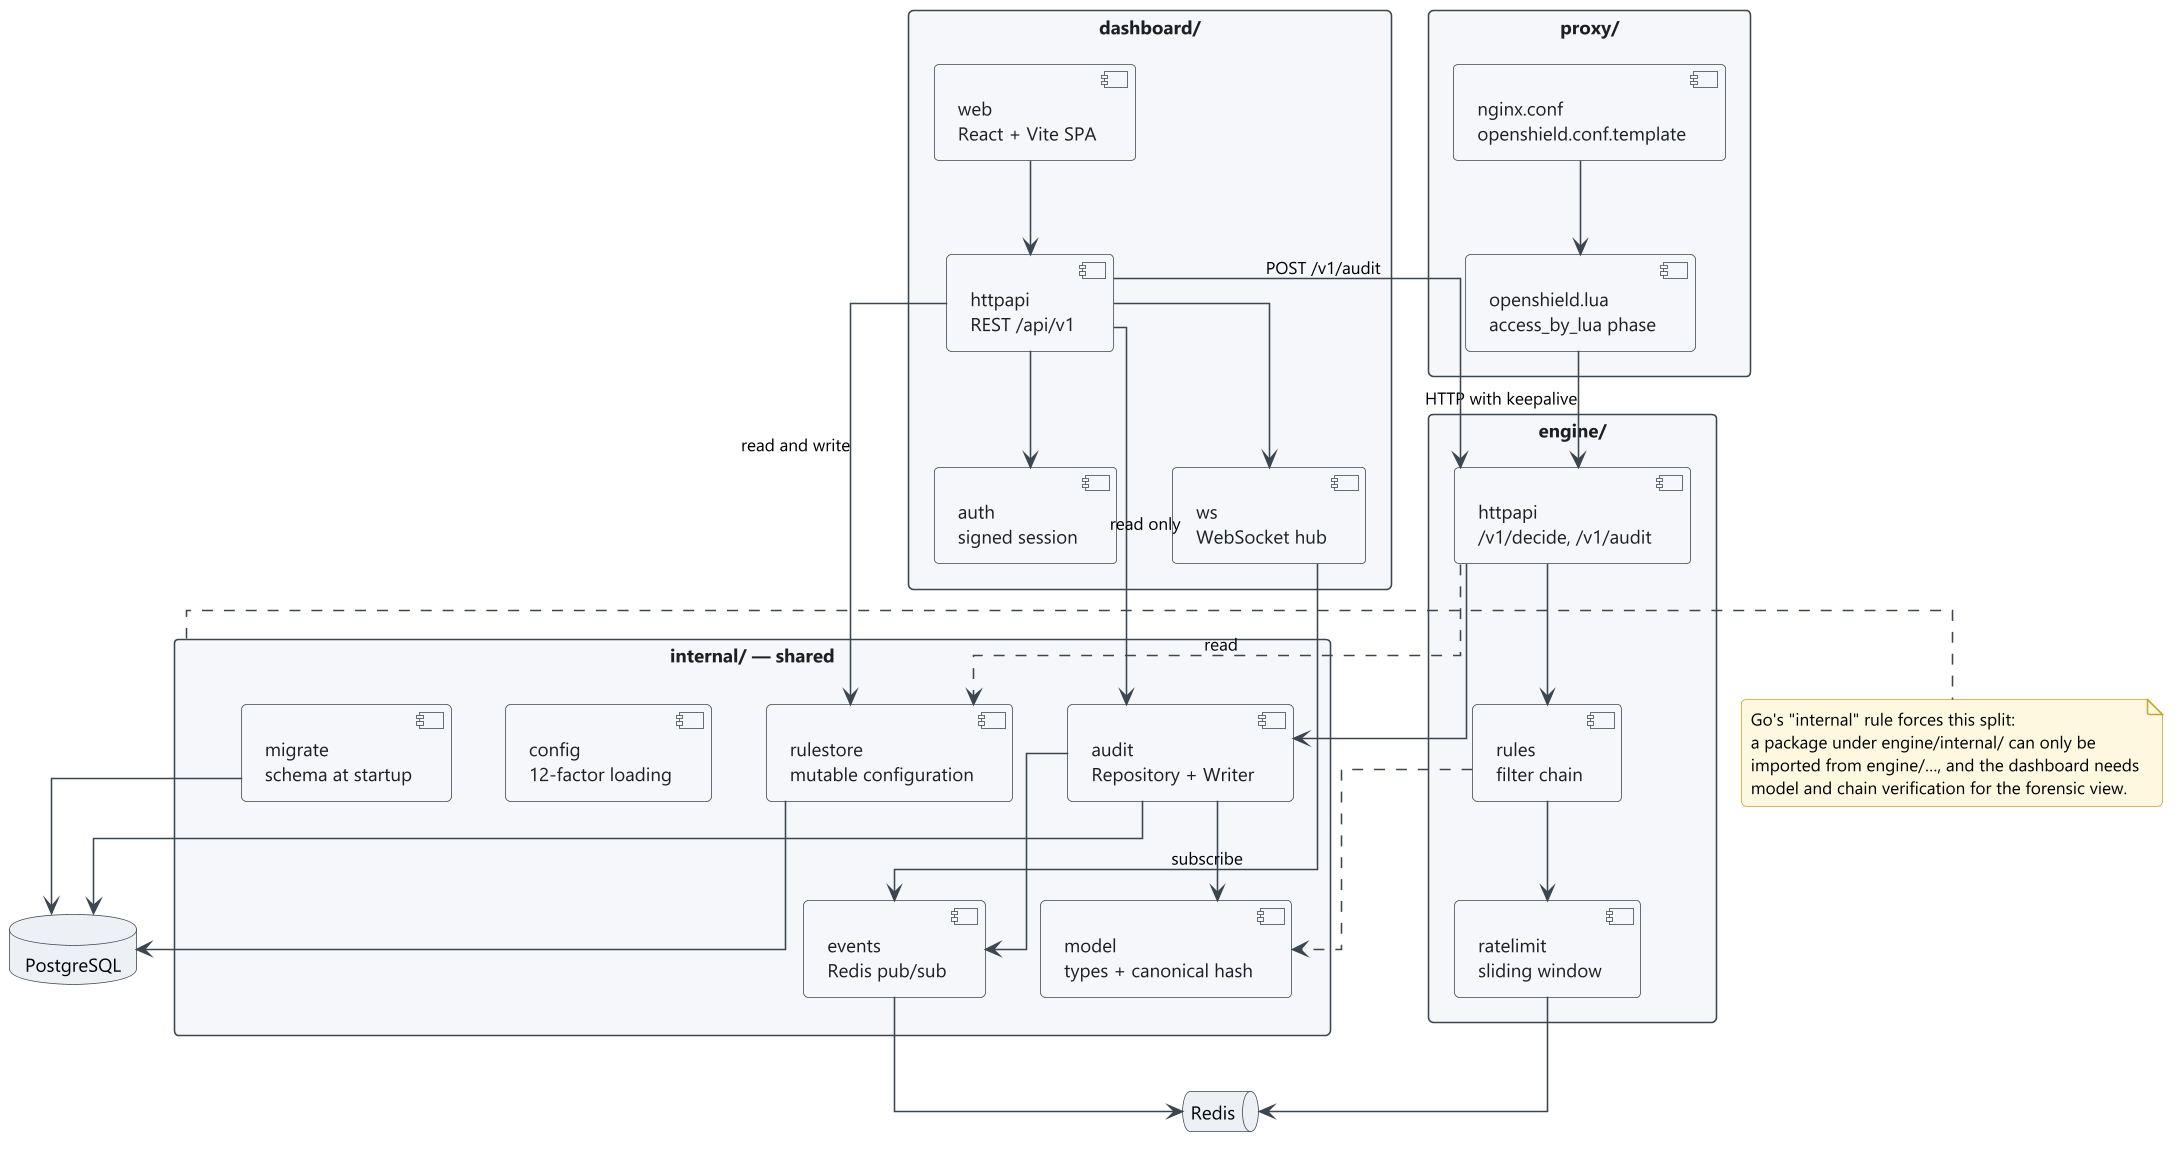

The diagram above was rendered by PlantUML. Its source (embedded in the PNG):
@startuml 02-components
!include style.iuml

skinparam linetype ortho
skinparam packageStyle rectangle

package "proxy/" as p_proxy {
  component "nginx.conf\nopenshield.conf.template" as nginxconf
  component "openshield.lua\naccess_by_lua phase" as lua
}

package "engine/" as p_engine {
  component "httpapi\n/v1/decide, /v1/audit" as e_api
  component "rules\nfilter chain" as e_rules
  component "ratelimit\nsliding window" as e_rl
}

package "internal/ — shared" as p_shared {
  component "model\ntypes + canonical hash" as s_model
  component "audit\nRepository + Writer" as s_audit
  component "events\nRedis pub/sub" as s_events
  component "rulestore\nmutable configuration" as s_store
  component "config\n12-factor loading" as s_config
  component "migrate\nschema at startup" as s_migrate
}

package "dashboard/" as p_dash {
  component "auth\nsigned session" as d_auth
  component "httpapi\nREST /api/v1" as d_api
  component "ws\nWebSocket hub" as d_ws
  component "web\nReact + Vite SPA" as d_web
}

database "PostgreSQL" as pg
queue "Redis" as redis

nginxconf --> lua
lua --> e_api : HTTP with keepalive

e_api --> e_rules
e_rules --> e_rl
e_rules ..> s_model
e_api --> s_audit
s_audit --> s_model
s_audit --> s_events
e_api ..> s_store : read

d_api --> d_auth
d_api --> s_audit : read only
d_api --> s_store : read and write
d_api --> e_api : POST /v1/audit
d_ws --> s_events : subscribe
d_api --> d_ws
d_web --> d_api

s_audit --> pg
s_store --> pg
s_migrate --> pg
s_events --> redis
e_rl --> redis

note right of p_shared
  Go's "internal" rule forces this split:
  a package under engine/internal/ can only be
  imported from engine/…, and the dashboard needs
  model and chain verification for the forensic view.
end note

@enduml